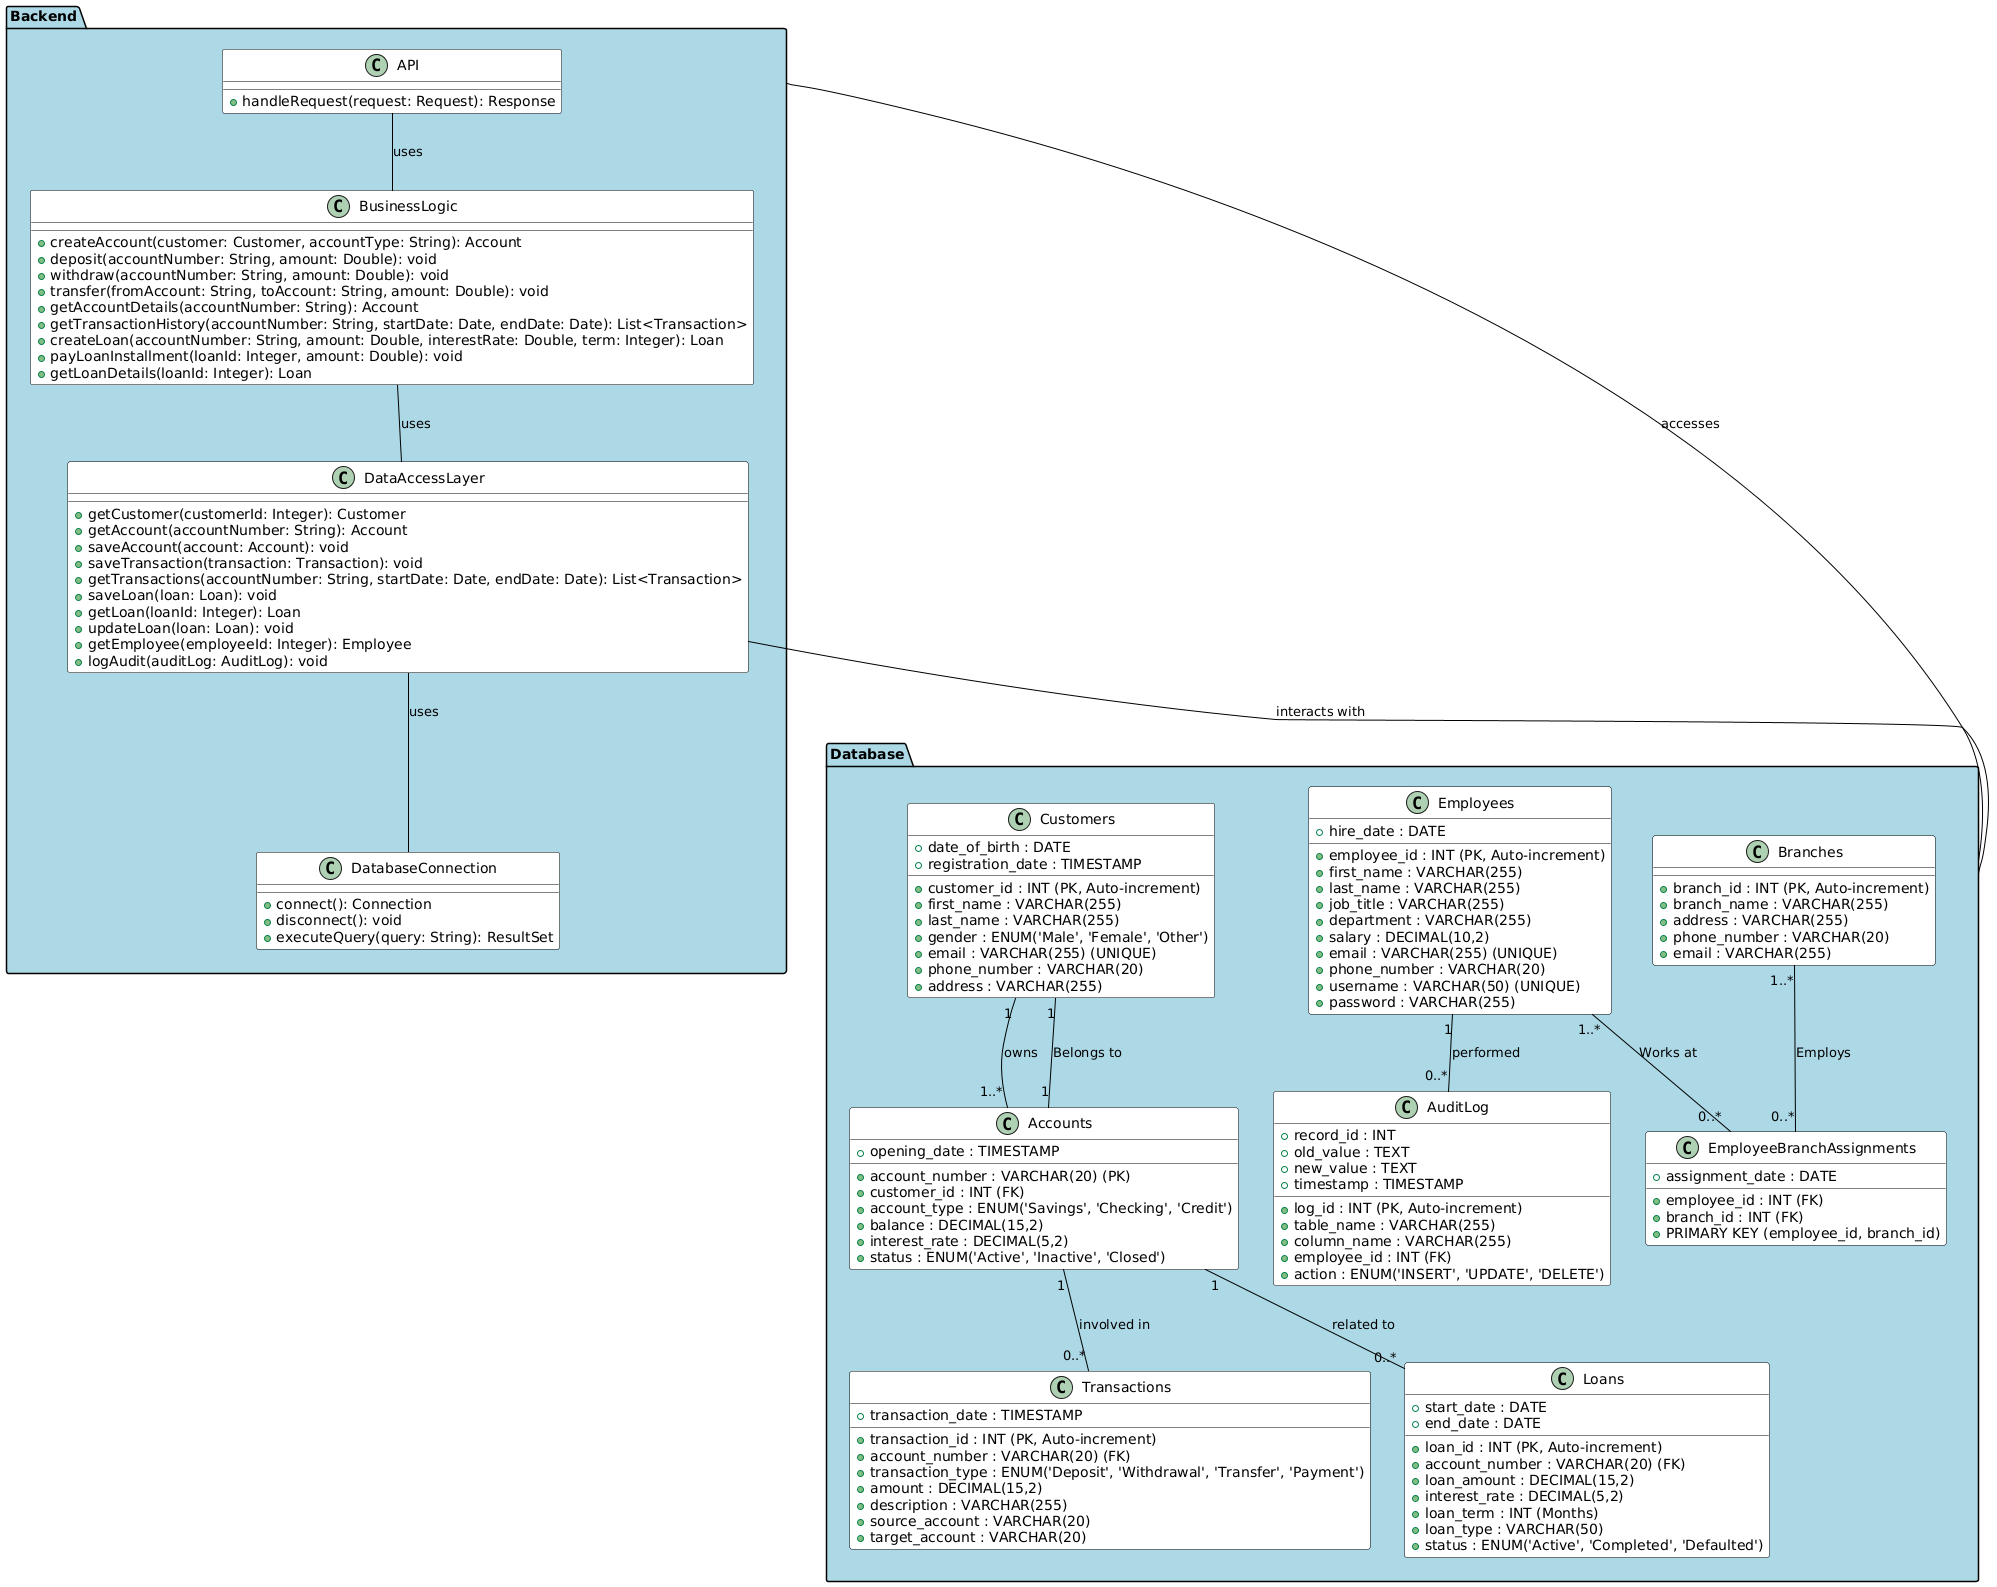

The diagram above was rendered by PlantUML. Its source (embedded in the PNG):
@startuml
' Styling options for better readability
skinparam class {
  BackgroundColor White
  BorderColor Black
  ArrowColor Black
}

skinparam package {
  BackgroundColor lightblue
  BorderColor Black
}

' Package definitions for logical grouping
package "Database" {

  ' Table: Customers
  class Customers {
    +customer_id : INT (PK, Auto-increment)
    +first_name : VARCHAR(255)
    +last_name : VARCHAR(255)
    +date_of_birth : DATE
    +gender : ENUM('Male', 'Female', 'Other')
    +email : VARCHAR(255) (UNIQUE)
    +phone_number : VARCHAR(20)
    +address : VARCHAR(255)
    +registration_date : TIMESTAMP
  }

  ' Table: Accounts
  class Accounts {
    +account_number : VARCHAR(20) (PK)
    +customer_id : INT (FK)
    +account_type : ENUM('Savings', 'Checking', 'Credit')
    +balance : DECIMAL(15,2)
    +opening_date : TIMESTAMP
    +interest_rate : DECIMAL(5,2)
    +status : ENUM('Active', 'Inactive', 'Closed')
  }

  ' Table: Transactions
  class Transactions {
    +transaction_id : INT (PK, Auto-increment)
    +account_number : VARCHAR(20) (FK)
    +transaction_type : ENUM('Deposit', 'Withdrawal', 'Transfer', 'Payment')
    +amount : DECIMAL(15,2)
    +transaction_date : TIMESTAMP
    +description : VARCHAR(255)
    +source_account : VARCHAR(20)
    +target_account : VARCHAR(20)
  }

  ' Table: Loans
  class Loans {
    +loan_id : INT (PK, Auto-increment)
    +account_number : VARCHAR(20) (FK)
    +loan_amount : DECIMAL(15,2)
    +interest_rate : DECIMAL(5,2)
    +loan_term : INT (Months)
    +start_date : DATE
    +end_date : DATE
    +loan_type : VARCHAR(50)
    +status : ENUM('Active', 'Completed', 'Defaulted')
  }

  ' Table: Employees
  class Employees {
    +employee_id : INT (PK, Auto-increment)
    +first_name : VARCHAR(255)
    +last_name : VARCHAR(255)
    +job_title : VARCHAR(255)
    +department : VARCHAR(255)
    +hire_date : DATE
    +salary : DECIMAL(10,2)
    +email : VARCHAR(255) (UNIQUE)
    +phone_number : VARCHAR(20)
    +username : VARCHAR(50) (UNIQUE)
    +password : VARCHAR(255)
  }

  ' Table: AuditLog
  class AuditLog {
    +log_id : INT (PK, Auto-increment)
    +table_name : VARCHAR(255)
    +record_id : INT
    +column_name : VARCHAR(255)
    +old_value : TEXT
    +new_value : TEXT
    +timestamp : TIMESTAMP
    +employee_id : INT (FK)
    +action : ENUM('INSERT', 'UPDATE', 'DELETE')
  }

  ' Table: Branches
  class Branches {
    +branch_id : INT (PK, Auto-increment)
    +branch_name : VARCHAR(255)
    +address : VARCHAR(255)
    +phone_number : VARCHAR(20)
    +email : VARCHAR(255)
  }

  ' Table: EmployeeBranchAssignments
  class EmployeeBranchAssignments {
      +employee_id : INT (FK)
      +branch_id : INT (FK)
      +assignment_date : DATE
      +PRIMARY KEY (employee_id, branch_id)
  }

  ' Relationships between tables
  Customers "1" -- "1..*" Accounts : "owns"
  Accounts "1" -- "0..*" Transactions : "involved in"
  Accounts "1" -- "0..*" Loans : "related to"
  Employees "1" -- "0..*" AuditLog : "performed"
  Employees "1..*" -- "0..*" EmployeeBranchAssignments : Works at
  Branches "1..*" -- "0..*" EmployeeBranchAssignments : Employs
  Accounts "1" -- "1" Customers : Belongs to

}

package "Backend" {
    class API {
        +handleRequest(request: Request): Response
    }

    class BusinessLogic {
        +createAccount(customer: Customer, accountType: String): Account
        +deposit(accountNumber: String, amount: Double): void
        +withdraw(accountNumber: String, amount: Double): void
        +transfer(fromAccount: String, toAccount: String, amount: Double): void
        +getAccountDetails(accountNumber: String): Account
        +getTransactionHistory(accountNumber: String, startDate: Date, endDate: Date): List<Transaction>
        +createLoan(accountNumber: String, amount: Double, interestRate: Double, term: Integer): Loan
        +payLoanInstallment(loanId: Integer, amount: Double): void
        +getLoanDetails(loanId: Integer): Loan
    }

    class DataAccessLayer {
        +getCustomer(customerId: Integer): Customer
        +getAccount(accountNumber: String): Account
        +saveAccount(account: Account): void
        +saveTransaction(transaction: Transaction): void
        +getTransactions(accountNumber: String, startDate: Date, endDate: Date): List<Transaction>
        +saveLoan(loan: Loan): void
        +getLoan(loanId: Integer): Loan
        +updateLoan(loan: Loan): void
        +getEmployee(employeeId: Integer): Employee
        +logAudit(auditLog: AuditLog): void
    }

    class DatabaseConnection {
        +connect(): Connection
        +disconnect(): void
        +executeQuery(query: String): ResultSet
    }

    API -- BusinessLogic : uses
    BusinessLogic -- DataAccessLayer : uses
    DataAccessLayer -- DatabaseConnection : uses
    DataAccessLayer -- Database : interacts with
}

' Connections between packages
Backend -- Database : "accesses"
@enduml